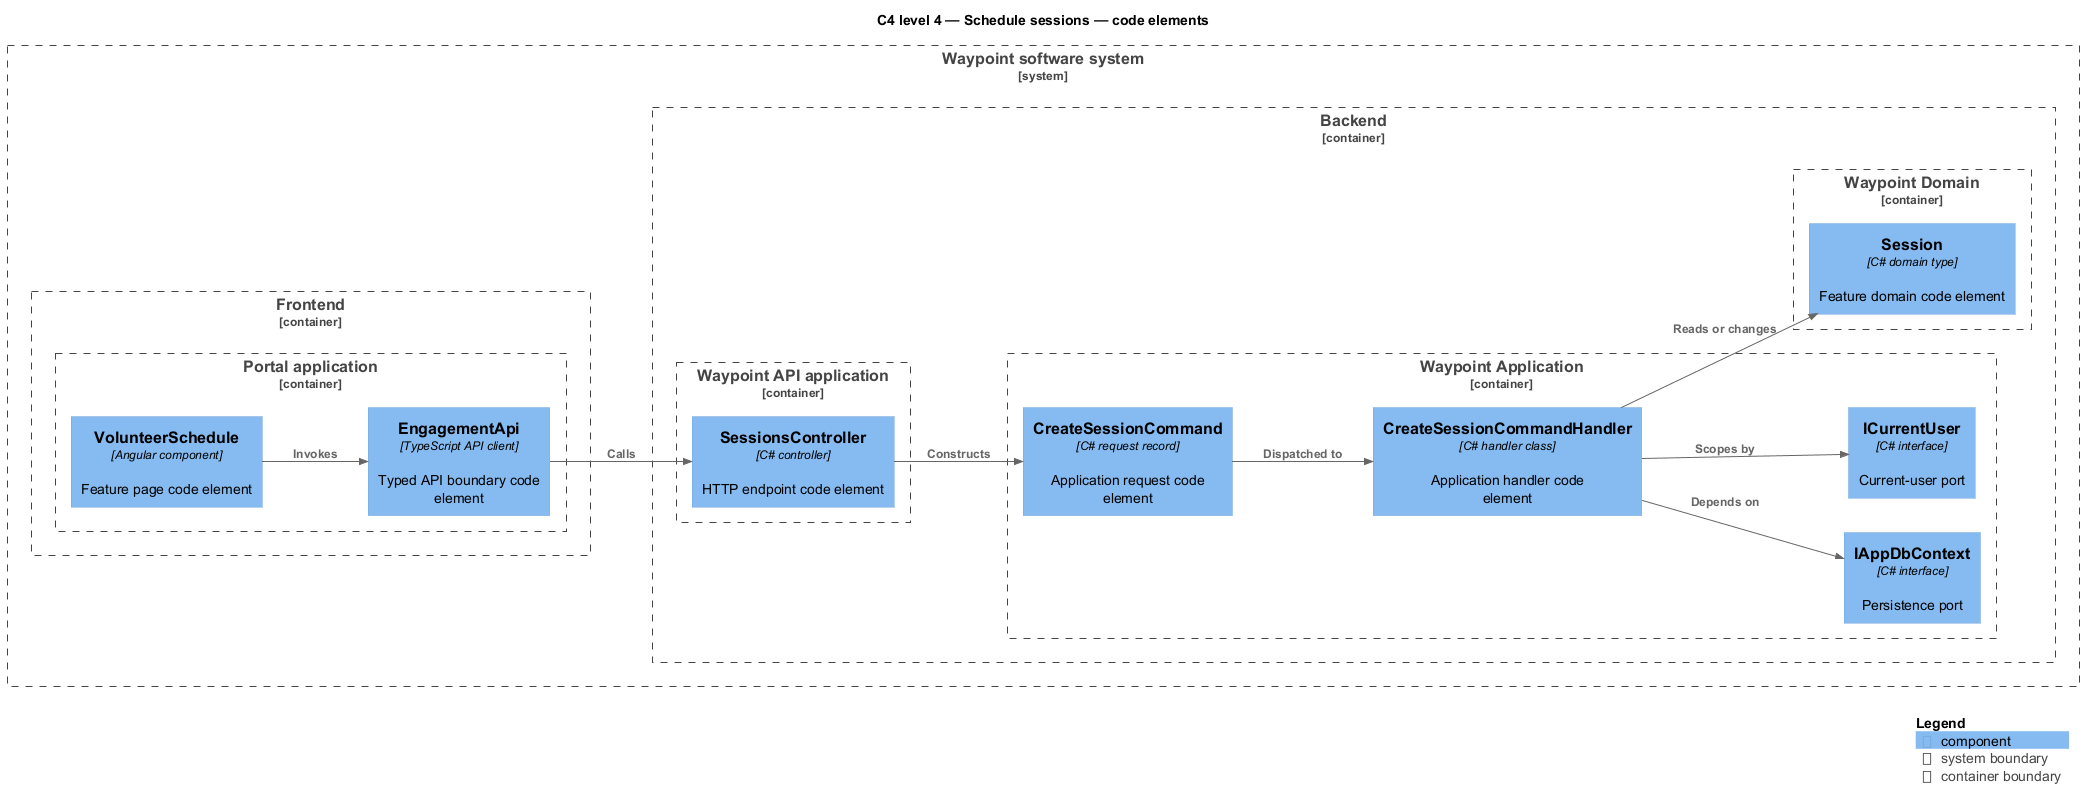

The diagram above was rendered by PlantUML. Its source (embedded in the PNG):
@startuml
!include <C4/C4_Component>
LAYOUT_LEFT_RIGHT()
title C4 level 4 — Schedule sessions — code elements
System_Boundary(waypoint, "Waypoint software system") {
  Container_Boundary(frontend, "Frontend") {
    Container_Boundary(frontend_app, "Portal application") {
      Component(page, "VolunteerSchedule", "Angular component", "Feature page code element")
      Component(client, "EngagementApi", "TypeScript API client", "Typed API boundary code element")
    }
  }
  Container_Boundary(backend, "Backend") {
    Container_Boundary(api_app, "Waypoint API application") {
      Component(controller, "SessionsController", "C# controller", "HTTP endpoint code element")
    }
    Container_Boundary(application, "Waypoint Application") {
      Component(request, "CreateSessionCommand", "C# request record", "Application request code element")
      Component(handler, "CreateSessionCommandHandler", "C# handler class", "Application handler code element")
      Component(dbport, "IAppDbContext", "C# interface", "Persistence port")
      Component(current, "ICurrentUser", "C# interface", "Current-user port")
    }
    Container_Boundary(domain, "Waypoint Domain") {
      Component(entity, "Session", "C# domain type", "Feature domain code element")
    }
  }
}
Rel(page, client, "Invokes")
Rel(client, controller, "Calls")
Rel(controller, request, "Constructs")
Rel(request, handler, "Dispatched to")
Rel(handler, dbport, "Depends on")
Rel(handler, current, "Scopes by")
Rel(handler, entity, "Reads or changes")
SHOW_LEGEND()
@enduml